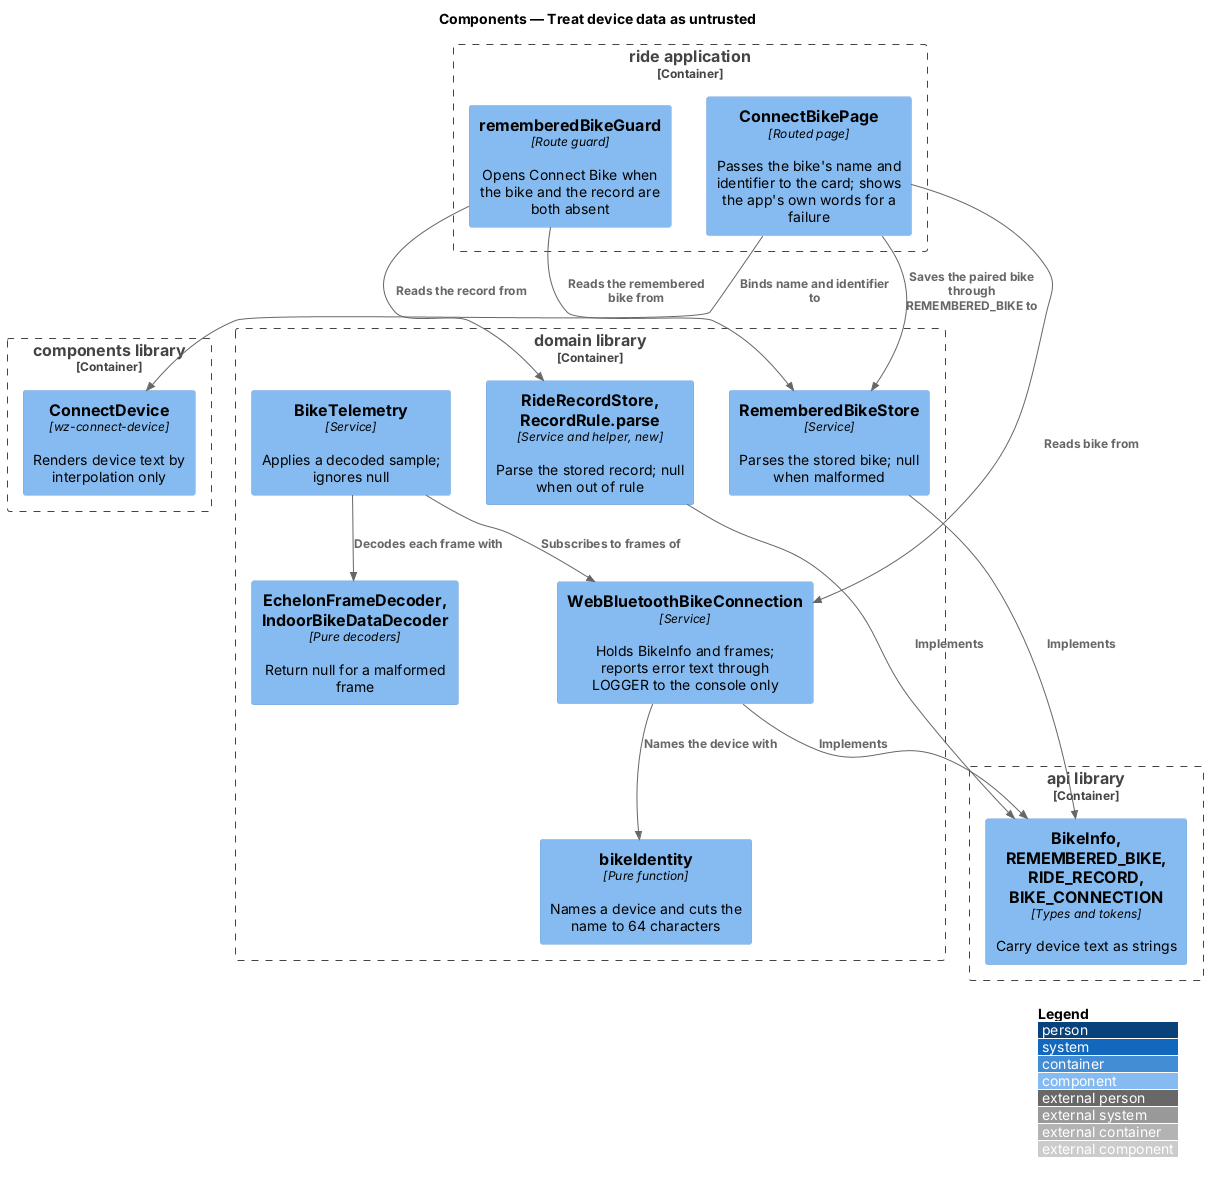

The diagram above was rendered by PlantUML. Its source (embedded in the PNG):
@startuml
!include <C4/C4_Component>
LAYOUT_WITH_LEGEND()
title Components — Treat device data as untrusted

Container_Boundary(ride, "ride application") {
  Component(page, "ConnectBikePage", "Routed page", "Passes the bike's name and identifier to the card; shows the app's own words for a failure")
  Component(guard, "rememberedBikeGuard", "Route guard", "Opens Connect Bike when the bike and the record are both absent")
}
Container_Boundary(componentslib, "components library") {
  Component(card, "ConnectDevice", "wz-connect-device", "Renders device text by interpolation only")
}
Container_Boundary(domainlib, "domain library") {
  Component(identity, "bikeIdentity", "Pure function", "Names a device and cuts the name to 64 characters")
  Component(conn, "WebBluetoothBikeConnection", "Service", "Holds BikeInfo and frames; reports error text through LOGGER to the console only")
  Component(bikeStore, "RememberedBikeStore", "Service", "Parses the stored bike; null when malformed")
  Component(recordStore, "RideRecordStore, RecordRule.parse", "Service and helper, new", "Parse the stored record; null when out of rule")
  Component(telemetry, "BikeTelemetry", "Service", "Applies a decoded sample; ignores null")
  Component(decoders, "EchelonFrameDecoder, IndoorBikeDataDecoder", "Pure decoders", "Return null for a malformed frame")
}
Container_Boundary(apilib, "api library") {
  Component(contracts, "BikeInfo, REMEMBERED_BIKE, RIDE_RECORD, BIKE_CONNECTION", "Types and tokens", "Carry device text as strings")
}
Rel(page, card, "Binds name and identifier to")
Rel(page, conn, "Reads bike from")
Rel(conn, identity, "Names the device with")
Rel(page, bikeStore, "Saves the paired bike through REMEMBERED_BIKE to")
Rel(guard, bikeStore, "Reads the remembered bike from")
Rel(guard, recordStore, "Reads the record from")
Rel(telemetry, conn, "Subscribes to frames of")
Rel(telemetry, decoders, "Decodes each frame with")
Rel(conn, contracts, "Implements")
Rel(bikeStore, contracts, "Implements")
Rel(recordStore, contracts, "Implements")
@enduml